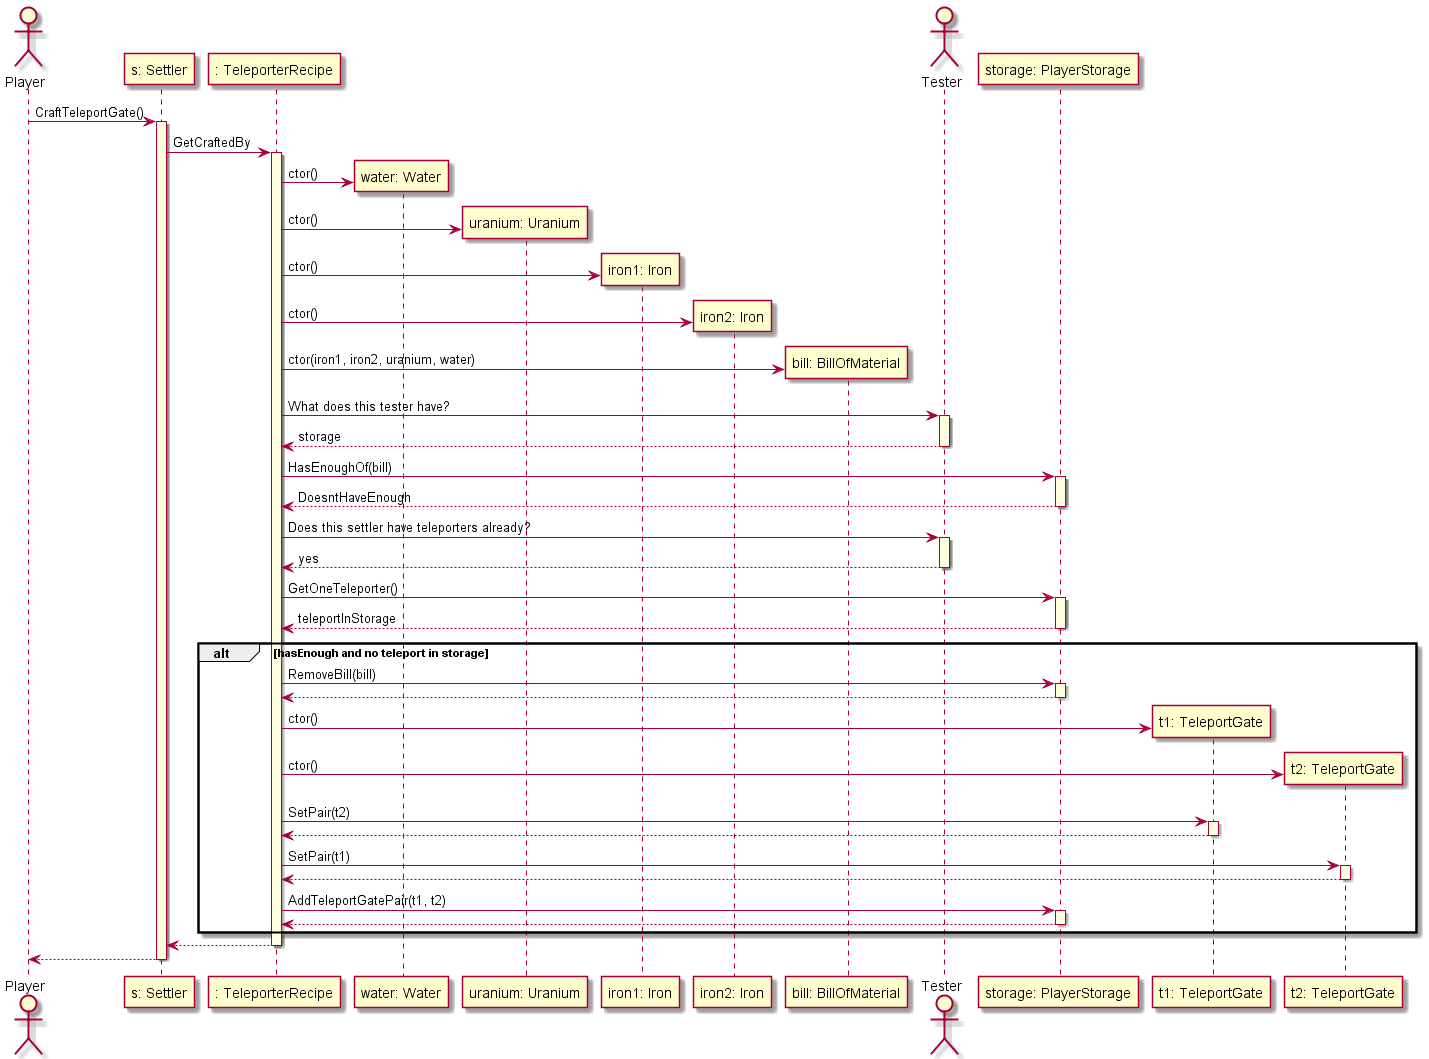

The diagram above was rendered by PlantUML. Its source (embedded in the PNG):
@startuml

skinparam SequenceLifeLineBackgroundColor LightYellow

actor Player as player
participant "s: Settler" as settler
participant ": TeleporterRecipe" as TeleporterRecipe


player -> settler ++ : CraftTeleportGate()
settler -> TeleporterRecipe ++: GetCraftedBy


participant "water: Water" as water
TeleporterRecipe -> water ** : ctor()
participant "uranium: Uranium" as uranium
TeleporterRecipe -> uranium ** : ctor()
participant "iron1: Iron" as iron1
participant "iron2: Iron" as iron2
TeleporterRecipe -> iron1 ** : ctor()
TeleporterRecipe -> iron2 ** : ctor()

participant "bill: BillOfMaterial" as bill
TeleporterRecipe -> bill ** : ctor(iron1, iron2, uranium, water)

actor Tester as tester
TeleporterRecipe -> tester ++: What does this tester have?
tester --> TeleporterRecipe --: storage
participant "storage: PlayerStorage" as storage
TeleporterRecipe -> storage ++ : HasEnoughOf(bill)
storage --> TeleporterRecipe  --: DoesntHaveEnough
TeleporterRecipe -> tester ++: Does this settler have teleporters already?
tester --> TeleporterRecipe --: yes
TeleporterRecipe -> storage  ++ : GetOneTeleporter()
storage --> TeleporterRecipe -- : teleportInStorage

alt hasEnough and no teleport in storage

    TeleporterRecipe -> storage ++ : RemoveBill(bill)
    storage --> TeleporterRecipe --

    participant "t1: TeleportGate" as teleport1
    participant "t2: TeleportGate" as teleport2
    TeleporterRecipe -> teleport1 ** : ctor()
    TeleporterRecipe -> teleport2 ** : ctor()

    TeleporterRecipe -> teleport1 ++ : SetPair(t2)
    teleport1 --> TeleporterRecipe --
    TeleporterRecipe -> teleport2 ++ : SetPair(t1)
    teleport2 --> TeleporterRecipe --
    TeleporterRecipe -> storage ++: AddTeleportGatePair(t1, t2)
    storage --> TeleporterRecipe --

end

TeleporterRecipe --> settler --

settler --> player --

@enduml